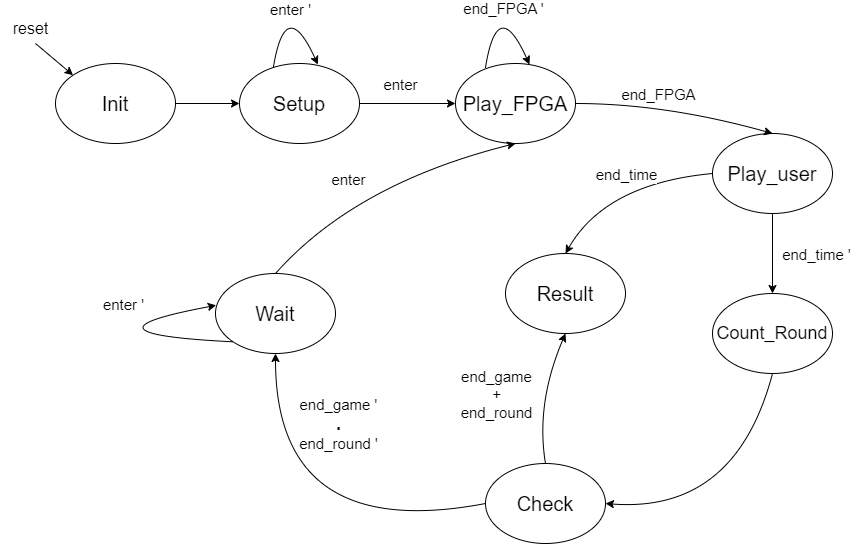

The diagram above was exported from draw.io. Its source (the exported page's mxGraphModel, read from the mxfile embedded in the PNG):
<mxGraphModel dx="1400" dy="732" grid="1" gridSize="10" guides="1" tooltips="1" connect="1" arrows="1" fold="1" page="1" pageScale="1" pageWidth="827" pageHeight="1169" math="0" shadow="0">
  <root>
    <mxCell id="0" />
    <mxCell id="1" parent="0" />
    <mxCell id="YJw4GX3dXGorFkN6cwLG-1" value="&lt;font style=&quot;font-size: 20px;&quot;&gt;Init&lt;/font&gt;" style="ellipse;whiteSpace=wrap;html=1;" vertex="1" parent="1">
      <mxGeometry x="170" y="120" width="120" height="80" as="geometry" />
    </mxCell>
    <mxCell id="YJw4GX3dXGorFkN6cwLG-13" value="" style="html=1;curved=1;sourcePerimeterSpacing=0;targetPerimeterSpacing=0;startSize=6;endSize=6;noEdgeStyle=1;orthogonal=1;exitX=1;exitY=0.5;exitDx=0;exitDy=0;entryX=0;entryY=0.5;entryDx=0;entryDy=0;" edge="1" parent="1" source="YJw4GX3dXGorFkN6cwLG-1" target="YJw4GX3dXGorFkN6cwLG-14">
      <mxGeometry relative="1" as="geometry">
        <mxPoint x="333" y="205" as="sourcePoint" />
        <mxPoint x="290" y="255" as="targetPoint" />
        <Array as="points" />
      </mxGeometry>
    </mxCell>
    <mxCell id="YJw4GX3dXGorFkN6cwLG-14" value="&lt;font style=&quot;font-size: 20px;&quot;&gt;Setup&lt;/font&gt;" style="ellipse;whiteSpace=wrap;html=1;" vertex="1" parent="1">
      <mxGeometry x="354" y="120" width="120" height="80" as="geometry" />
    </mxCell>
    <mxCell id="YJw4GX3dXGorFkN6cwLG-15" value="&lt;font style=&quot;font-size: 20px;&quot;&gt;Play_FPGA&lt;/font&gt;" style="ellipse;whiteSpace=wrap;html=1;" vertex="1" parent="1">
      <mxGeometry x="570" y="120" width="120" height="80" as="geometry" />
    </mxCell>
    <mxCell id="YJw4GX3dXGorFkN6cwLG-16" value="" style="html=1;curved=1;sourcePerimeterSpacing=0;targetPerimeterSpacing=0;startSize=6;endSize=6;noEdgeStyle=1;orthogonal=1;exitX=1;exitY=0.5;exitDx=0;exitDy=0;entryX=0;entryY=0.5;entryDx=0;entryDy=0;" edge="1" parent="1" source="YJw4GX3dXGorFkN6cwLG-14" target="YJw4GX3dXGorFkN6cwLG-15">
      <mxGeometry relative="1" as="geometry">
        <mxPoint x="300" y="170" as="sourcePoint" />
        <mxPoint x="410" y="170" as="targetPoint" />
        <Array as="points" />
      </mxGeometry>
    </mxCell>
    <mxCell id="YJw4GX3dXGorFkN6cwLG-18" value="&lt;font style=&quot;font-size: 15px;&quot;&gt;enter&lt;/font&gt;" style="edgeLabel;html=1;align=center;verticalAlign=middle;resizable=0;points=[];" vertex="1" connectable="0" parent="YJw4GX3dXGorFkN6cwLG-16">
      <mxGeometry x="-0.2033" y="4" relative="1" as="geometry">
        <mxPoint x="2" y="-16" as="offset" />
      </mxGeometry>
    </mxCell>
    <mxCell id="YJw4GX3dXGorFkN6cwLG-19" value="" style="html=1;curved=1;sourcePerimeterSpacing=0;targetPerimeterSpacing=0;startSize=6;endSize=6;noEdgeStyle=1;orthogonal=1;entryX=0;entryY=0;entryDx=0;entryDy=0;" edge="1" parent="1" target="YJw4GX3dXGorFkN6cwLG-1">
      <mxGeometry relative="1" as="geometry">
        <mxPoint x="150" y="100" as="sourcePoint" />
        <mxPoint x="410" y="170" as="targetPoint" />
        <Array as="points" />
      </mxGeometry>
    </mxCell>
    <mxCell id="YJw4GX3dXGorFkN6cwLG-20" value="&lt;font style=&quot;font-size: 16px;&quot;&gt;reset&lt;/font&gt;" style="text;html=1;align=center;verticalAlign=middle;resizable=0;points=[];autosize=1;strokeColor=none;fillColor=none;" vertex="1" parent="1">
      <mxGeometry x="115" y="70" width="60" height="30" as="geometry" />
    </mxCell>
    <mxCell id="YJw4GX3dXGorFkN6cwLG-21" value="" style="html=1;curved=1;sourcePerimeterSpacing=0;targetPerimeterSpacing=0;startSize=6;endSize=6;noEdgeStyle=1;orthogonal=1;entryX=0.653;entryY=0.013;entryDx=0;entryDy=0;entryPerimeter=0;exitX=0.282;exitY=0.051;exitDx=0;exitDy=0;exitPerimeter=0;" edge="1" parent="1" source="YJw4GX3dXGorFkN6cwLG-14" target="YJw4GX3dXGorFkN6cwLG-14">
      <mxGeometry relative="1" as="geometry">
        <mxPoint x="390" y="121" as="sourcePoint" />
        <mxPoint x="580" y="170" as="targetPoint" />
        <Array as="points">
          <mxPoint x="400" y="50" />
        </Array>
      </mxGeometry>
    </mxCell>
    <mxCell id="YJw4GX3dXGorFkN6cwLG-22" value="&lt;font style=&quot;font-size: 15px;&quot;&gt;enter '&lt;/font&gt;" style="edgeLabel;html=1;align=center;verticalAlign=middle;resizable=0;points=[];" vertex="1" connectable="0" parent="YJw4GX3dXGorFkN6cwLG-21">
      <mxGeometry x="-0.2033" y="4" relative="1" as="geometry">
        <mxPoint x="11" y="2" as="offset" />
      </mxGeometry>
    </mxCell>
    <mxCell id="YJw4GX3dXGorFkN6cwLG-23" value="&lt;font style=&quot;font-size: 20px;&quot;&gt;Play_user&lt;/font&gt;" style="ellipse;whiteSpace=wrap;html=1;" vertex="1" parent="1">
      <mxGeometry x="827" y="190" width="120" height="80" as="geometry" />
    </mxCell>
    <mxCell id="YJw4GX3dXGorFkN6cwLG-25" value="" style="html=1;curved=1;sourcePerimeterSpacing=0;targetPerimeterSpacing=0;startSize=6;endSize=6;noEdgeStyle=1;orthogonal=1;entryX=0.653;entryY=0.013;entryDx=0;entryDy=0;entryPerimeter=0;exitX=0.282;exitY=0.051;exitDx=0;exitDy=0;exitPerimeter=0;" edge="1" parent="1">
      <mxGeometry relative="1" as="geometry">
        <mxPoint x="600" y="124" as="sourcePoint" />
        <mxPoint x="644" y="121" as="targetPoint" />
        <Array as="points">
          <mxPoint x="612" y="50" />
        </Array>
      </mxGeometry>
    </mxCell>
    <mxCell id="YJw4GX3dXGorFkN6cwLG-26" value="&lt;font style=&quot;font-size: 15px;&quot;&gt;end_FPGA '&lt;/font&gt;" style="edgeLabel;html=1;align=center;verticalAlign=middle;resizable=0;points=[];" vertex="1" connectable="0" parent="YJw4GX3dXGorFkN6cwLG-25">
      <mxGeometry x="-0.2033" y="4" relative="1" as="geometry">
        <mxPoint x="11" y="2" as="offset" />
      </mxGeometry>
    </mxCell>
    <mxCell id="YJw4GX3dXGorFkN6cwLG-27" value="" style="html=1;curved=1;sourcePerimeterSpacing=0;targetPerimeterSpacing=0;startSize=6;endSize=6;noEdgeStyle=1;orthogonal=1;exitX=1;exitY=0.5;exitDx=0;exitDy=0;entryX=0.5;entryY=0;entryDx=0;entryDy=0;" edge="1" parent="1" source="YJw4GX3dXGorFkN6cwLG-15" target="YJw4GX3dXGorFkN6cwLG-23">
      <mxGeometry relative="1" as="geometry">
        <mxPoint x="484" y="170" as="sourcePoint" />
        <mxPoint x="580" y="170" as="targetPoint" />
        <Array as="points">
          <mxPoint x="780" y="160" />
        </Array>
      </mxGeometry>
    </mxCell>
    <mxCell id="YJw4GX3dXGorFkN6cwLG-28" value="&lt;font style=&quot;font-size: 15px;&quot;&gt;end_FPGA&lt;/font&gt;" style="edgeLabel;html=1;align=center;verticalAlign=middle;resizable=0;points=[];" vertex="1" connectable="0" parent="YJw4GX3dXGorFkN6cwLG-27">
      <mxGeometry x="-0.2033" y="4" relative="1" as="geometry">
        <mxPoint x="2" y="-6" as="offset" />
      </mxGeometry>
    </mxCell>
    <mxCell id="YJw4GX3dXGorFkN6cwLG-29" value="&lt;font style=&quot;font-size: 20px;&quot;&gt;Result&lt;/font&gt;" style="ellipse;whiteSpace=wrap;html=1;" vertex="1" parent="1">
      <mxGeometry x="620" y="310" width="120" height="80" as="geometry" />
    </mxCell>
    <mxCell id="YJw4GX3dXGorFkN6cwLG-32" value="" style="html=1;curved=1;sourcePerimeterSpacing=0;targetPerimeterSpacing=0;startSize=6;endSize=6;noEdgeStyle=1;orthogonal=1;exitX=0;exitY=0.5;exitDx=0;exitDy=0;entryX=0.5;entryY=0;entryDx=0;entryDy=0;" edge="1" parent="1" source="YJw4GX3dXGorFkN6cwLG-23" target="YJw4GX3dXGorFkN6cwLG-29">
      <mxGeometry relative="1" as="geometry">
        <mxPoint x="484" y="170" as="sourcePoint" />
        <mxPoint x="580" y="170" as="targetPoint" />
        <Array as="points">
          <mxPoint x="720" y="240" />
        </Array>
      </mxGeometry>
    </mxCell>
    <mxCell id="YJw4GX3dXGorFkN6cwLG-33" value="&lt;font style=&quot;font-size: 15px;&quot;&gt;end_time&lt;/font&gt;" style="edgeLabel;html=1;align=center;verticalAlign=middle;resizable=0;points=[];" vertex="1" connectable="0" parent="YJw4GX3dXGorFkN6cwLG-32">
      <mxGeometry x="-0.2033" y="4" relative="1" as="geometry">
        <mxPoint x="-13" y="-11" as="offset" />
      </mxGeometry>
    </mxCell>
    <mxCell id="YJw4GX3dXGorFkN6cwLG-34" value="&lt;font style=&quot;font-size: 18px;&quot;&gt;Count_Round&lt;/font&gt;" style="ellipse;whiteSpace=wrap;html=1;" vertex="1" parent="1">
      <mxGeometry x="827" y="350" width="120" height="80" as="geometry" />
    </mxCell>
    <mxCell id="YJw4GX3dXGorFkN6cwLG-35" value="" style="html=1;curved=1;sourcePerimeterSpacing=0;targetPerimeterSpacing=0;startSize=6;endSize=6;noEdgeStyle=1;orthogonal=1;exitX=0.5;exitY=1;exitDx=0;exitDy=0;entryX=0.5;entryY=0;entryDx=0;entryDy=0;" edge="1" parent="1" source="YJw4GX3dXGorFkN6cwLG-23" target="YJw4GX3dXGorFkN6cwLG-34">
      <mxGeometry relative="1" as="geometry">
        <mxPoint x="484" y="170" as="sourcePoint" />
        <mxPoint x="580" y="170" as="targetPoint" />
        <Array as="points" />
      </mxGeometry>
    </mxCell>
    <mxCell id="YJw4GX3dXGorFkN6cwLG-36" value="&lt;font style=&quot;font-size: 15px;&quot;&gt;end_time '&lt;/font&gt;" style="edgeLabel;html=1;align=center;verticalAlign=middle;resizable=0;points=[];" vertex="1" connectable="0" parent="YJw4GX3dXGorFkN6cwLG-35">
      <mxGeometry x="-0.2033" y="4" relative="1" as="geometry">
        <mxPoint x="39" y="8" as="offset" />
      </mxGeometry>
    </mxCell>
    <mxCell id="YJw4GX3dXGorFkN6cwLG-37" value="&lt;font style=&quot;font-size: 20px;&quot;&gt;Check&lt;/font&gt;" style="ellipse;whiteSpace=wrap;html=1;" vertex="1" parent="1">
      <mxGeometry x="600" y="520" width="120" height="80" as="geometry" />
    </mxCell>
    <mxCell id="YJw4GX3dXGorFkN6cwLG-38" value="" style="html=1;curved=1;sourcePerimeterSpacing=0;targetPerimeterSpacing=0;startSize=6;endSize=6;noEdgeStyle=1;orthogonal=1;exitX=0.5;exitY=1;exitDx=0;exitDy=0;entryX=1;entryY=0.5;entryDx=0;entryDy=0;" edge="1" parent="1" source="YJw4GX3dXGorFkN6cwLG-34" target="YJw4GX3dXGorFkN6cwLG-37">
      <mxGeometry relative="1" as="geometry">
        <mxPoint x="897" y="280" as="sourcePoint" />
        <mxPoint x="897" y="360" as="targetPoint" />
        <Array as="points">
          <mxPoint x="850" y="570" />
        </Array>
      </mxGeometry>
    </mxCell>
    <mxCell id="YJw4GX3dXGorFkN6cwLG-40" value="" style="html=1;curved=1;sourcePerimeterSpacing=0;targetPerimeterSpacing=0;startSize=6;endSize=6;noEdgeStyle=1;orthogonal=1;exitX=0.5;exitY=0;exitDx=0;exitDy=0;entryX=0.5;entryY=1;entryDx=0;entryDy=0;" edge="1" parent="1" source="YJw4GX3dXGorFkN6cwLG-37" target="YJw4GX3dXGorFkN6cwLG-29">
      <mxGeometry relative="1" as="geometry">
        <mxPoint x="484" y="170" as="sourcePoint" />
        <mxPoint x="580" y="170" as="targetPoint" />
        <Array as="points">
          <mxPoint x="650" y="460" />
        </Array>
      </mxGeometry>
    </mxCell>
    <mxCell id="YJw4GX3dXGorFkN6cwLG-41" value="&lt;font style=&quot;font-size: 15px;&quot;&gt;end_game&lt;br&gt;+&lt;br&gt;end_round&lt;br&gt;&lt;/font&gt;" style="edgeLabel;html=1;align=center;verticalAlign=middle;resizable=0;points=[];" vertex="1" connectable="0" parent="YJw4GX3dXGorFkN6cwLG-40">
      <mxGeometry x="-0.2033" y="4" relative="1" as="geometry">
        <mxPoint x="-37" y="-16" as="offset" />
      </mxGeometry>
    </mxCell>
    <mxCell id="YJw4GX3dXGorFkN6cwLG-42" value="&lt;font style=&quot;font-size: 20px;&quot;&gt;Wait&lt;/font&gt;" style="ellipse;whiteSpace=wrap;html=1;" vertex="1" parent="1">
      <mxGeometry x="330" y="330" width="120" height="80" as="geometry" />
    </mxCell>
    <mxCell id="YJw4GX3dXGorFkN6cwLG-44" value="" style="html=1;curved=1;sourcePerimeterSpacing=0;targetPerimeterSpacing=0;startSize=6;endSize=6;noEdgeStyle=1;orthogonal=1;exitX=0;exitY=0.5;exitDx=0;exitDy=0;entryX=0.5;entryY=1;entryDx=0;entryDy=0;" edge="1" parent="1" source="YJw4GX3dXGorFkN6cwLG-37" target="YJw4GX3dXGorFkN6cwLG-42">
      <mxGeometry relative="1" as="geometry">
        <mxPoint x="670" y="530" as="sourcePoint" />
        <mxPoint x="690" y="400" as="targetPoint" />
        <Array as="points">
          <mxPoint x="390" y="600" />
        </Array>
      </mxGeometry>
    </mxCell>
    <mxCell id="YJw4GX3dXGorFkN6cwLG-45" value="&lt;font style=&quot;&quot;&gt;&lt;span style=&quot;font-size: 15px;&quot;&gt;end_game '&lt;/span&gt;&lt;br&gt;&lt;font style=&quot;font-size: 18px;&quot;&gt;&lt;b&gt;.&lt;/b&gt;&lt;/font&gt;&lt;br&gt;&lt;span style=&quot;font-size: 15px;&quot;&gt;end_round '&lt;/span&gt;&lt;br&gt;&lt;/font&gt;" style="edgeLabel;html=1;align=center;verticalAlign=middle;resizable=0;points=[];" vertex="1" connectable="0" parent="YJw4GX3dXGorFkN6cwLG-44">
      <mxGeometry x="-0.2033" y="4" relative="1" as="geometry">
        <mxPoint x="10" y="-114" as="offset" />
      </mxGeometry>
    </mxCell>
    <mxCell id="YJw4GX3dXGorFkN6cwLG-46" value="" style="html=1;curved=1;sourcePerimeterSpacing=0;targetPerimeterSpacing=0;startSize=6;endSize=6;noEdgeStyle=1;orthogonal=1;entryX=0.006;entryY=0.398;entryDx=0;entryDy=0;entryPerimeter=0;exitX=0;exitY=1;exitDx=0;exitDy=0;" edge="1" parent="1" source="YJw4GX3dXGorFkN6cwLG-42" target="YJw4GX3dXGorFkN6cwLG-42">
      <mxGeometry relative="1" as="geometry">
        <mxPoint x="320" y="334" as="sourcePoint" />
        <mxPoint x="364" y="331" as="targetPoint" />
        <Array as="points">
          <mxPoint x="180" y="390" />
        </Array>
      </mxGeometry>
    </mxCell>
    <mxCell id="YJw4GX3dXGorFkN6cwLG-47" value="&lt;font style=&quot;font-size: 15px;&quot;&gt;enter '&lt;/font&gt;" style="edgeLabel;html=1;align=center;verticalAlign=middle;resizable=0;points=[];" vertex="1" connectable="0" parent="YJw4GX3dXGorFkN6cwLG-46">
      <mxGeometry x="-0.2033" y="4" relative="1" as="geometry">
        <mxPoint x="18" y="-36" as="offset" />
      </mxGeometry>
    </mxCell>
    <mxCell id="YJw4GX3dXGorFkN6cwLG-48" value="" style="html=1;curved=1;sourcePerimeterSpacing=0;targetPerimeterSpacing=0;startSize=6;endSize=6;noEdgeStyle=1;orthogonal=1;exitX=0.5;exitY=0;exitDx=0;exitDy=0;entryX=0.5;entryY=1;entryDx=0;entryDy=0;" edge="1" parent="1" source="YJw4GX3dXGorFkN6cwLG-42" target="YJw4GX3dXGorFkN6cwLG-15">
      <mxGeometry relative="1" as="geometry">
        <mxPoint x="484" y="170" as="sourcePoint" />
        <mxPoint x="580" y="170" as="targetPoint" />
        <Array as="points">
          <mxPoint x="470" y="240" />
        </Array>
      </mxGeometry>
    </mxCell>
    <mxCell id="YJw4GX3dXGorFkN6cwLG-49" value="&lt;font style=&quot;font-size: 15px;&quot;&gt;enter&lt;/font&gt;" style="edgeLabel;html=1;align=center;verticalAlign=middle;resizable=0;points=[];" vertex="1" connectable="0" parent="YJw4GX3dXGorFkN6cwLG-48">
      <mxGeometry x="-0.2033" y="4" relative="1" as="geometry">
        <mxPoint y="-7" as="offset" />
      </mxGeometry>
    </mxCell>
  </root>
</mxGraphModel>